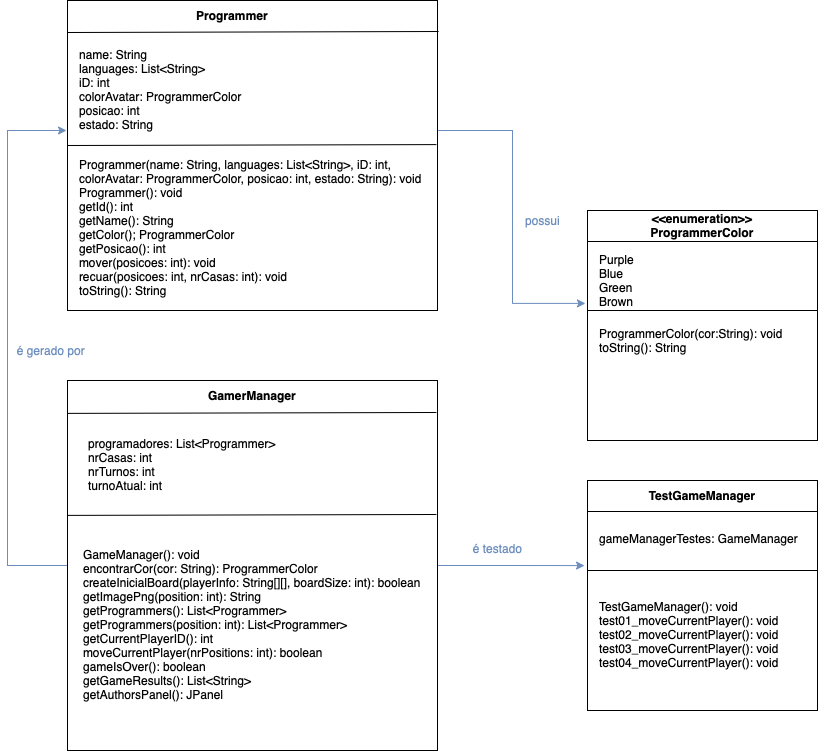

The diagram above was exported from draw.io. Its source (the exported page's mxGraphModel, read from the mxfile embedded in the PNG):
<mxGraphModel dx="946" dy="570" grid="1" gridSize="10" guides="1" tooltips="1" connect="1" arrows="1" fold="1" page="1" pageScale="1" pageWidth="1169" pageHeight="1654" math="0" shadow="0">
  <root>
    <mxCell id="0" />
    <mxCell id="1" parent="0" />
    <mxCell id="_c2ySs209FgzXLY9Dk1Q-43" style="edgeStyle=orthogonalEdgeStyle;rounded=0;orthogonalLoop=1;jettySize=auto;html=1;entryX=-0.009;entryY=0.404;entryDx=0;entryDy=0;entryPerimeter=0;fillColor=#dae8fc;strokeColor=#6c8ebf;" parent="1" source="_c2ySs209FgzXLY9Dk1Q-7" target="_c2ySs209FgzXLY9Dk1Q-13" edge="1">
      <mxGeometry relative="1" as="geometry">
        <Array as="points">
          <mxPoint x="665" y="300" />
          <mxPoint x="665" y="473" />
        </Array>
      </mxGeometry>
    </mxCell>
    <mxCell id="_c2ySs209FgzXLY9Dk1Q-7" value="" style="rounded=0;whiteSpace=wrap;html=1;" parent="1" vertex="1">
      <mxGeometry x="220" y="170" width="370" height="310" as="geometry" />
    </mxCell>
    <mxCell id="_c2ySs209FgzXLY9Dk1Q-45" style="edgeStyle=orthogonalEdgeStyle;rounded=0;orthogonalLoop=1;jettySize=auto;html=1;fillColor=#dae8fc;strokeColor=#6c8ebf;" parent="1" source="_c2ySs209FgzXLY9Dk1Q-12" edge="1">
      <mxGeometry relative="1" as="geometry">
        <mxPoint x="219" y="300" as="targetPoint" />
        <Array as="points">
          <mxPoint x="160" y="735" />
          <mxPoint x="160" y="300" />
          <mxPoint x="219" y="300" />
        </Array>
      </mxGeometry>
    </mxCell>
    <mxCell id="jDq7si-A9HYZHf1I4PN6-7" style="edgeStyle=orthogonalEdgeStyle;rounded=0;orthogonalLoop=1;jettySize=auto;html=1;entryX=-0.013;entryY=0.37;entryDx=0;entryDy=0;entryPerimeter=0;fillColor=#dae8fc;strokeColor=#6c8ebf;" parent="1" source="_c2ySs209FgzXLY9Dk1Q-12" target="jDq7si-A9HYZHf1I4PN6-1" edge="1">
      <mxGeometry relative="1" as="geometry" />
    </mxCell>
    <mxCell id="_c2ySs209FgzXLY9Dk1Q-12" value="" style="whiteSpace=wrap;html=1;aspect=fixed;" parent="1" vertex="1">
      <mxGeometry x="220" y="550" width="370" height="370" as="geometry" />
    </mxCell>
    <mxCell id="_c2ySs209FgzXLY9Dk1Q-13" value="" style="whiteSpace=wrap;html=1;aspect=fixed;" parent="1" vertex="1">
      <mxGeometry x="740" y="380" width="230" height="230" as="geometry" />
    </mxCell>
    <mxCell id="_c2ySs209FgzXLY9Dk1Q-16" value="&lt;b&gt;Programmer&lt;/b&gt;" style="text;html=1;strokeColor=none;fillColor=none;align=center;verticalAlign=middle;whiteSpace=wrap;rounded=0;" parent="1" vertex="1">
      <mxGeometry x="330" y="170" width="110" height="30" as="geometry" />
    </mxCell>
    <mxCell id="_c2ySs209FgzXLY9Dk1Q-17" value="&lt;b&gt;&amp;lt;&amp;lt;enumeration&amp;gt;&amp;gt;&lt;br&gt;ProgrammerColor&lt;/b&gt;" style="text;html=1;strokeColor=none;fillColor=none;align=center;verticalAlign=middle;whiteSpace=wrap;rounded=0;" parent="1" vertex="1">
      <mxGeometry x="800" y="380" width="110" height="30" as="geometry" />
    </mxCell>
    <mxCell id="_c2ySs209FgzXLY9Dk1Q-18" value="&lt;b&gt;GamerManager&lt;/b&gt;" style="text;html=1;strokeColor=none;fillColor=none;align=center;verticalAlign=middle;whiteSpace=wrap;rounded=0;" parent="1" vertex="1">
      <mxGeometry x="350.00000000000006" y="550" width="110" height="30" as="geometry" />
    </mxCell>
    <mxCell id="_c2ySs209FgzXLY9Dk1Q-19" value="name: String&lt;br&gt;languages: List&amp;lt;String&amp;gt;&lt;br&gt;iD: int&lt;br&gt;colorAvatar: ProgrammerColor&lt;br&gt;posicao: int&lt;br&gt;estado: String" style="text;html=1;strokeColor=none;fillColor=none;align=left;verticalAlign=middle;whiteSpace=wrap;rounded=0;" parent="1" vertex="1">
      <mxGeometry x="230" y="214" width="260" height="90" as="geometry" />
    </mxCell>
    <mxCell id="_c2ySs209FgzXLY9Dk1Q-20" value="Programmer(name: String, languages: List&amp;lt;String&amp;gt;, iD: int, colorAvatar: ProgrammerColor, posicao: int, estado: String): void&lt;br&gt;Programmer(): void&lt;br&gt;getId(): int&lt;br&gt;getName(): String&lt;br&gt;getColor(); ProgrammerColor&lt;br&gt;getPosicao(): int&lt;br&gt;mover(posicoes: int): void&lt;br&gt;recuar(posicoes: int, nrCasas: int): void&lt;br&gt;toString(): String" style="text;html=1;strokeColor=none;fillColor=none;align=left;verticalAlign=middle;whiteSpace=wrap;rounded=0;" parent="1" vertex="1">
      <mxGeometry x="230" y="342" width="350" height="109" as="geometry" />
    </mxCell>
    <mxCell id="_c2ySs209FgzXLY9Dk1Q-21" value="" style="endArrow=none;html=1;rounded=0;entryX=0.997;entryY=0.481;entryDx=0;entryDy=0;entryPerimeter=0;" parent="1" edge="1">
      <mxGeometry width="50" height="50" relative="1" as="geometry">
        <mxPoint x="220" y="315" as="sourcePoint" />
        <mxPoint x="588.8899999999999" y="314.11" as="targetPoint" />
      </mxGeometry>
    </mxCell>
    <mxCell id="_c2ySs209FgzXLY9Dk1Q-22" value="" style="endArrow=none;html=1;rounded=0;entryX=1.003;entryY=0.1;entryDx=0;entryDy=0;entryPerimeter=0;" parent="1" target="_c2ySs209FgzXLY9Dk1Q-7" edge="1">
      <mxGeometry width="50" height="50" relative="1" as="geometry">
        <mxPoint x="220" y="202" as="sourcePoint" />
        <mxPoint x="560" y="202" as="targetPoint" />
      </mxGeometry>
    </mxCell>
    <mxCell id="_c2ySs209FgzXLY9Dk1Q-23" value="programadores: List&amp;lt;Programmer&amp;gt;&lt;br&gt;nrCasas: int&lt;br&gt;nrTurnos: int&lt;br&gt;turnoAtual: int" style="text;html=1;strokeColor=none;fillColor=none;align=left;verticalAlign=middle;whiteSpace=wrap;rounded=0;" parent="1" vertex="1">
      <mxGeometry x="238.82999999999998" y="589" width="260" height="90" as="geometry" />
    </mxCell>
    <mxCell id="_c2ySs209FgzXLY9Dk1Q-24" value="GameManager(): void&lt;br&gt;encontrarCor(cor: String): ProgrammerColor&lt;br&gt;createInicialBoard(playerInfo: String[][], boardSize: int): boolean&lt;br&gt;getImagePng(position: int): String&lt;br&gt;getProgrammers(): List&amp;lt;Programmer&amp;gt;&lt;br&gt;getProgrammers(position: int): List&amp;lt;Programmer&amp;gt;&lt;br&gt;getCurrentPlayerID(): int&lt;br&gt;moveCurrentPlayer(nrPositions: int): boolean&lt;br&gt;gameIsOver(): boolean&lt;br&gt;getGameResults(): List&amp;lt;String&amp;gt;&lt;br&gt;getAuthorsPanel(): JPanel" style="text;html=1;strokeColor=none;fillColor=none;align=left;verticalAlign=middle;whiteSpace=wrap;rounded=0;" parent="1" vertex="1">
      <mxGeometry x="234.42000000000002" y="734" width="341.17" height="120" as="geometry" />
    </mxCell>
    <mxCell id="_c2ySs209FgzXLY9Dk1Q-29" value="Purple&lt;br&gt;Blue&lt;br&gt;Green&lt;br&gt;Brown" style="text;html=1;strokeColor=none;fillColor=none;align=left;verticalAlign=middle;whiteSpace=wrap;rounded=0;" parent="1" vertex="1">
      <mxGeometry x="750" y="430" width="90" height="40" as="geometry" />
    </mxCell>
    <mxCell id="_c2ySs209FgzXLY9Dk1Q-34" value="ProgrammerColor(cor:String): void&lt;br&gt;toString(): String" style="text;html=1;strokeColor=none;fillColor=none;align=left;verticalAlign=middle;whiteSpace=wrap;rounded=0;" parent="1" vertex="1">
      <mxGeometry x="750" y="490" width="210" height="40" as="geometry" />
    </mxCell>
    <mxCell id="_c2ySs209FgzXLY9Dk1Q-36" value="" style="endArrow=none;html=1;rounded=0;" parent="1" edge="1">
      <mxGeometry width="50" height="50" relative="1" as="geometry">
        <mxPoint x="740" y="480" as="sourcePoint" />
        <mxPoint x="970" y="480" as="targetPoint" />
      </mxGeometry>
    </mxCell>
    <mxCell id="_c2ySs209FgzXLY9Dk1Q-37" value="" style="endArrow=none;html=1;rounded=0;" parent="1" edge="1">
      <mxGeometry width="50" height="50" relative="1" as="geometry">
        <mxPoint x="740" y="411" as="sourcePoint" />
        <mxPoint x="970" y="411" as="targetPoint" />
      </mxGeometry>
    </mxCell>
    <mxCell id="_c2ySs209FgzXLY9Dk1Q-41" value="" style="endArrow=none;html=1;rounded=0;entryX=0.997;entryY=0.481;entryDx=0;entryDy=0;entryPerimeter=0;" parent="1" edge="1">
      <mxGeometry width="50" height="50" relative="1" as="geometry">
        <mxPoint x="220" y="582.89" as="sourcePoint" />
        <mxPoint x="588.8899999999999" y="582" as="targetPoint" />
      </mxGeometry>
    </mxCell>
    <mxCell id="_c2ySs209FgzXLY9Dk1Q-42" value="" style="endArrow=none;html=1;rounded=0;entryX=0.997;entryY=0.481;entryDx=0;entryDy=0;entryPerimeter=0;" parent="1" edge="1">
      <mxGeometry width="50" height="50" relative="1" as="geometry">
        <mxPoint x="220" y="684.8899999999999" as="sourcePoint" />
        <mxPoint x="588.8899999999999" y="684" as="targetPoint" />
      </mxGeometry>
    </mxCell>
    <mxCell id="jDq7si-A9HYZHf1I4PN6-1" value="" style="whiteSpace=wrap;html=1;aspect=fixed;" parent="1" vertex="1">
      <mxGeometry x="740" y="650" width="230" height="230" as="geometry" />
    </mxCell>
    <mxCell id="jDq7si-A9HYZHf1I4PN6-2" value="&lt;b&gt;TestGameManager&lt;/b&gt;" style="text;html=1;strokeColor=none;fillColor=none;align=center;verticalAlign=middle;whiteSpace=wrap;rounded=0;" parent="1" vertex="1">
      <mxGeometry x="800" y="650" width="110" height="30" as="geometry" />
    </mxCell>
    <mxCell id="jDq7si-A9HYZHf1I4PN6-3" value="gameManagerTestes: GameManager" style="text;html=1;strokeColor=none;fillColor=none;align=left;verticalAlign=middle;whiteSpace=wrap;rounded=0;" parent="1" vertex="1">
      <mxGeometry x="750" y="688" width="210" height="40" as="geometry" />
    </mxCell>
    <mxCell id="jDq7si-A9HYZHf1I4PN6-4" value="TestGameManager(): void&lt;br&gt;test01_moveCurrentPlayer(): void&lt;br&gt;test02_moveCurrentPlayer(): void&lt;br&gt;test03_moveCurrentPlayer(): void&lt;br&gt;test04_moveCurrentPlayer(): void" style="text;html=1;strokeColor=none;fillColor=none;align=left;verticalAlign=middle;whiteSpace=wrap;rounded=0;" parent="1" vertex="1">
      <mxGeometry x="750" y="754" width="210" height="100" as="geometry" />
    </mxCell>
    <mxCell id="jDq7si-A9HYZHf1I4PN6-5" value="" style="endArrow=none;html=1;rounded=0;" parent="1" edge="1">
      <mxGeometry width="50" height="50" relative="1" as="geometry">
        <mxPoint x="740" y="740" as="sourcePoint" />
        <mxPoint x="970" y="740" as="targetPoint" />
      </mxGeometry>
    </mxCell>
    <mxCell id="jDq7si-A9HYZHf1I4PN6-6" value="" style="endArrow=none;html=1;rounded=0;" parent="1" edge="1">
      <mxGeometry width="50" height="50" relative="1" as="geometry">
        <mxPoint x="740" y="681" as="sourcePoint" />
        <mxPoint x="970" y="681" as="targetPoint" />
      </mxGeometry>
    </mxCell>
    <mxCell id="jDq7si-A9HYZHf1I4PN6-8" value="&lt;font color=&quot;#6c8ebf&quot;&gt;é testado&lt;/font&gt;" style="text;html=1;align=center;verticalAlign=middle;resizable=0;points=[];autosize=1;strokeColor=none;fillColor=none;" parent="1" vertex="1">
      <mxGeometry x="620" y="708" width="60" height="20" as="geometry" />
    </mxCell>
    <mxCell id="jDq7si-A9HYZHf1I4PN6-9" value="&lt;font color=&quot;#6c8ebf&quot;&gt;possui&lt;/font&gt;" style="text;html=1;align=center;verticalAlign=middle;resizable=0;points=[];autosize=1;strokeColor=none;fillColor=none;" parent="1" vertex="1">
      <mxGeometry x="670" y="380" width="50" height="20" as="geometry" />
    </mxCell>
    <mxCell id="jDq7si-A9HYZHf1I4PN6-10" value="&lt;font color=&quot;#6c8ebf&quot;&gt;é gerado por&amp;nbsp;&lt;/font&gt;" style="text;html=1;align=center;verticalAlign=middle;resizable=0;points=[];autosize=1;strokeColor=none;fillColor=none;" parent="1" vertex="1">
      <mxGeometry x="160" y="510" width="90" height="20" as="geometry" />
    </mxCell>
  </root>
</mxGraphModel>